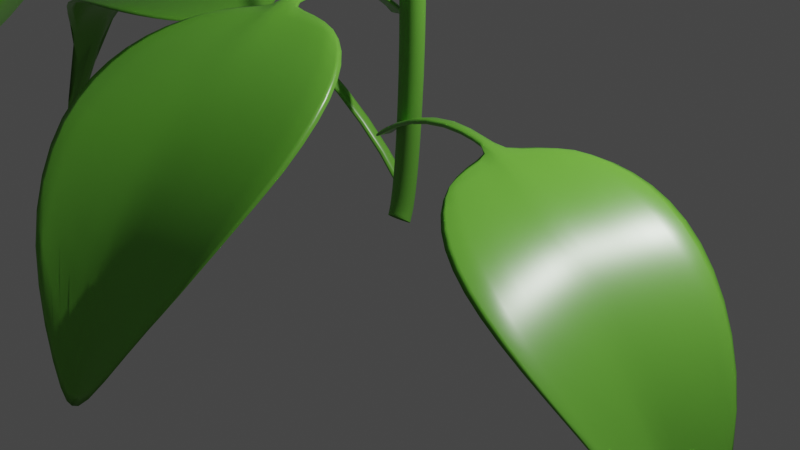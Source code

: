 # Source: Plant1_Large.blend  (saved by Blender 2.90.8; exported with 4.5.12 LTS)
import bpy
from mathutils import Matrix  # noqa: F401  (used for matrix-valued properties, if any)

bpy.ops.wm.read_factory_settings(use_empty=True)
scene = bpy.context.scene
scene.name = 'Scene'

# ---- collections
col_collection = bpy.data.collections.new('Collection'); scene.collection.children.link(col_collection)

# ---- materials (node trees are filled in below, after node groups)
mat_material = bpy.data.materials.new('Material')
mat_material.use_transparent_shadow = False
mat_material.diffuse_color = (0.1529, 0.4508, 0.04971, 1.0)
mat_material_001 = bpy.data.materials.new('Material.001')
mat_material_001.use_transparent_shadow = False
mat_material_001.diffuse_color = (0.1529, 0.4508, 0.04971, 1.0)

# ---- material node trees
mat_material.use_nodes = True; mat_material.node_tree.nodes.clear()
_N = mat_material.node_tree.nodes; _L = mat_material.node_tree.links
n0 = _N.new('ShaderNodeBsdfPrincipled'); n0.name = 'Principled BSDF'; n0.location = (10, 300)
n0.distribution = 'GGX'
n0.subsurface_method = 'BURLEY'
n0.inputs[0].default_value = (0.1529, 0.4508, 0.04971, 1.0)
n0.inputs[2].default_value = 0.2831
n0.inputs[3].default_value = 1.45
n0.inputs[27].default_value = (0.0, 0.0, 0.0, 1.0)
n0.inputs[28].default_value = 1.0
n1 = _N.new('ShaderNodeOutputMaterial'); n1.name = 'Material Output'; n1.location = (300, 300)
_L.new(n0.outputs[0], n1.inputs[0])
n1.is_active_output = True
mat_material_001.use_nodes = True; mat_material_001.node_tree.nodes.clear()
_N = mat_material_001.node_tree.nodes; _L = mat_material_001.node_tree.links
n0 = _N.new('ShaderNodeBsdfPrincipled'); n0.name = 'Principled BSDF'; n0.location = (10, 300)
n0.distribution = 'GGX'
n0.subsurface_method = 'BURLEY'
n0.inputs[0].default_value = (0.1529, 0.4508, 0.04971, 1.0)
n0.inputs[3].default_value = 1.45
n0.inputs[27].default_value = (0.0, 0.0, 0.0, 1.0)
n0.inputs[28].default_value = 1.0
n1 = _N.new('ShaderNodeOutputMaterial'); n1.name = 'Material Output'; n1.location = (300, 300)
_L.new(n0.outputs[0], n1.inputs[0])
n1.is_active_output = True

# ---- world
world_world = bpy.data.worlds.new('World'); scene.world = world_world
world_world.use_nodes = True; world_world.node_tree.nodes.clear()
_N = world_world.node_tree.nodes; _L = world_world.node_tree.links
n0 = _N.new('ShaderNodeOutputWorld'); n0.name = 'World Output'; n0.location = (300, 300)
n1 = _N.new('ShaderNodeBackground'); n1.name = 'Background'; n1.location = (10, 300)
n1.inputs[0].default_value = (0.05088, 0.05088, 0.05088, 1.0)
_L.new(n1.outputs[0], n0.inputs[0])
n0.is_active_output = True
world_world.color = (0.05088, 0.05088, 0.05088)
world_world.use_sun_shadow = False
world_world.sun_shadow_jitter_overblur = 0.0

# ---- cameras
cam_camera = bpy.data.cameras.new('Camera')
cam_camera.clip_end = 100.0
cam_camera.ortho_scale = 7.314

# ---- lights
light_light = bpy.data.lights.new('Light', 'POINT')
light_light.transmission_factor = 0.0
light_light.energy = 1000.0
light_light.shadow_soft_size = 0.1
light_light.shadow_maximum_resolution = 0.006
light_light.use_absolute_resolution = True

# ---- meshes
me_circle = bpy.data.meshes.new('Circle')
me_circle.from_pydata([(3.383, 1.0, 1.306), (2.982, 0.9511, 1.353), (2.638, 0.809, 1.363), (2.363, 0.5878, 1.359), (2.17, 0.309, 1.339), (1.99, -0.06022, 1.343), (2.17, -0.309, 1.338), (2.363, -0.5878, 1.359), (2.638, -0.809, 1.363), (2.982, -0.9511, 1.353), (3.383, -1.0, 1.306), (3.829, -0.9511, 1.203), (4.303, -0.809, 1.025), (4.758, -0.5878, 0.7281), (5.136, -0.309, 0.2733), (5.334, -0.06022, -0.311), (5.136, 0.309, 0.2733), (4.758, 0.5878, 0.7281), (4.303, 0.809, 1.025), (3.829, 0.9511, 1.203), (2.578, 0.4418, 1.363), (2.462, -0.0617, 1.385), (2.578, -0.4433, 1.363), (3.036, 0.5219, 1.334), (3.02, -0.06215, 1.339), (3.035, -0.5238, 1.334), (3.566, 0.5489, 1.227), (3.676, -0.06227, 1.166), (3.565, -0.551, 1.228), (4.132, 0.5219, 1.033), (4.348, -0.06215, 0.8493), (4.131, -0.5238, 1.033), (4.663, 0.4418, 0.7312), (4.895, -0.0617, 0.3652), (4.661, -0.4433, 0.7325), (2.09, -0.07546, 1.325), (5.348, -0.07546, -0.1687), (2.544, -0.1681, 1.363), (3.076, -0.2066, 1.321), (3.699, -0.2181, 1.166), (4.346, -0.2066, 0.8853), (4.892, -0.1681, 0.452), (2.088, 0.06993, 1.325), (5.352, 0.06993, -0.1804), (2.544, 0.1642, 1.363), (3.077, 0.2025, 1.321), (3.701, 0.2138, 1.165), (4.348, 0.2025, 0.8837), (4.894, 0.1642, 0.4482), (1.303, -1.88e-07, 1.074), (1.328, -0.07546, 1.084), (1.326, 0.06993, 1.084), (0.608, -1.271e-07, 0.6206), (0.6322, -0.07546, 0.633), (0.63, 0.06993, 0.6339), (0.09256, -5.563e-08, 0.1504), (0.1215, -0.07546, 0.1415), (0.1194, 0.06993, 0.1423), (-0.03493, 0.001357, 0.0008775), (0.01189, -0.1296, 0.0008775), (0.008453, 0.1227, 0.0008775), (1.908, 0.06993, 1.269), (1.829, -0.04606, 1.28), (1.91, -0.07546, 1.268)], [], [(4, 20, 2, 3), (20, 23, 1, 2), (23, 26, 0, 1), (26, 29, 19, 0), (29, 32, 18, 19), (32, 16, 17, 18), (42, 44, 20, 4), (44, 45, 23, 20), (45, 46, 26, 23), (46, 47, 29, 26), (47, 48, 32, 29), (48, 43, 16, 32), (35, 37, 21, 5), (37, 38, 24, 21), (38, 39, 27, 24), (39, 40, 30, 27), (40, 41, 33, 30), (41, 36, 15, 33), (7, 8, 22, 6), (8, 9, 25, 22), (9, 10, 28, 25), (10, 11, 31, 28), (11, 12, 34, 31), (12, 13, 14, 34), (34, 14, 36, 41), (31, 34, 41, 40), (28, 31, 40, 39), (25, 28, 39, 38), (22, 25, 38, 37), (6, 22, 37, 35), (33, 15, 43, 48), (30, 33, 48, 47), (27, 30, 47, 46), (24, 27, 46, 45), (21, 24, 45, 44), (5, 21, 44, 42), (62, 61, 51, 49), (63, 62, 49, 50), (49, 51, 54, 52), (50, 49, 52, 53), (52, 54, 57, 55), (53, 52, 55, 56), (55, 57, 60, 58), (56, 55, 58, 59), (35, 5, 62, 63), (5, 42, 61, 62)])
me_circle.polygons.foreach_set('use_smooth', [True] * 46)
_uv = me_circle.uv_layers.new(name='UVMap')
_uv.uv.foreach_set('vector', [0.0, 0.0, 0.0, 0.0, 0.0, 0.0, 0.0, 0.0, 0.0, 0.0, 0.0, 0.0, 0.0, 0.0, 0.0, 0.0, 0.0, 0.0, 0.0, 0.0, 0.0, 0.0, 0.0, 0.0, 0.0, 0.0, 0.0, 0.0, 0.0, 0.0, 0.0, 0.0, 0.0, 0.0, 0.0, 0.0, 0.0, 0.0, 0.0, 0.0, 0.0, 0.0, 0.0, 0.0, 0.0, 0.0, 0.0, 0.0, 0.0, 0.0, 0.0, 0.0, 0.0, 0.0, 0.0, 0.0, 0.0, 0.0, 0.0, 0.0, 0.0, 0.0, 0.0, 0.0, 0.0, 0.0, 0.0, 0.0, 0.0, 0.0, 0.0, 0.0, 0.0, 0.0, 0.0, 0.0, 0.0, 0.0, 0.0, 0.0, 0.0, 0.0, 0.0, 0.0, 0.0, 0.0, 0.0, 0.0, 0.0, 0.0, 0.0, 0.0, 0.0, 0.0, 0.0, 0.0, 0.0, 0.0, 0.0, 0.0, 0.0, 0.0, 0.0, 0.0, 0.0, 0.0, 0.0, 0.0, 0.0, 0.0, 0.0, 0.0, 0.0, 0.0, 0.0, 0.0, 0.0, 0.0, 0.0, 0.0, 0.0, 0.0, 0.0, 0.0, 0.0, 0.0, 0.0, 0.0, 0.0, 0.0, 0.0, 0.0, 0.0, 0.0, 0.0, 0.0, 0.0, 0.0, 0.0, 0.0, 0.0, 0.0, 0.0, 0.0, 0.0, 0.0, 0.0, 0.0, 0.0, 0.0, 0.0, 0.0, 0.0, 0.0, 0.0, 0.0, 0.0, 0.0, 0.0, 0.0, 0.0, 0.0, 0.0, 0.0, 0.0, 0.0, 0.0, 0.0, 0.0, 0.0, 0.0, 0.0, 0.0, 0.0, 0.0, 0.0, 0.0, 0.0, 0.0, 0.0, 0.0, 0.0, 0.0, 0.0, 0.0, 0.0, 0.0, 0.0, 0.0, 0.0, 0.0, 0.0, 0.0, 0.0, 0.0, 0.0, 0.0, 0.0, 0.0, 0.0, 0.0, 0.0, 0.0, 0.0, 0.0, 0.0, 0.0, 0.0, 0.0, 0.0, 0.0, 0.0, 0.0, 0.0, 0.0, 0.0, 0.0, 0.0, 0.0, 0.0, 0.0, 0.0, 0.0, 0.0, 0.0, 0.0, 0.0, 0.0, 0.0, 0.0, 0.0, 0.0, 0.0, 0.0, 0.0, 0.0, 0.0, 0.0, 0.0, 0.0, 0.0, 0.0, 0.0, 0.0, 0.0, 0.0, 0.0, 0.0, 0.0, 0.0, 0.0, 0.0, 0.0, 0.0, 0.0, 0.0, 0.0, 0.0, 0.0, 0.0, 0.0, 0.0, 0.0, 0.0, 0.0, 0.0, 0.0, 0.0, 0.0, 0.0, 0.0, 0.0, 0.0, 0.0, 0.0, 0.0, 0.0, 0.0, 0.0, 0.0, 0.0, 0.0, 0.0, 0.0, 0.0, 0.0, 0.0, 0.0, 0.0, 0.0, 0.0, 0.0, 0.0, 0.0, 0.0, 0.0, 0.0, 0.0, 0.0, 0.0, 0.0, 0.0, 0.0, 0.0, 0.0, 0.0, 0.0, 0.0, 0.0, 0.0, 0.0, 0.0, 0.0, 0.0, 0.0, 0.0, 0.0, 0.0, 0.0, 0.0, 0.0, 0.0, 0.0, 0.0, 0.0, 0.0, 0.0, 0.0, 0.0, 0.0, 0.0, 0.0, 0.0, 0.0, 0.0, 0.0, 0.0, 0.0, 0.0, 0.0, 0.0, 0.0, 0.0, 0.0, 0.0, 0.0, 0.0, 0.0, 0.0, 0.0, 0.0, 0.0, 0.0, 0.0, 0.0, 0.0, 0.0, 0.0, 0.0, 0.0, 0.0, 0.0, 0.0, 0.0, 0.0, 0.0, 0.0, 0.0])
me_circle.materials.append(mat_material)
me_circle.use_remesh_fix_poles = True
me_circle.use_remesh_preserve_attributes = False
me_circle.use_mirror_vertex_groups = False
me_circle.update()
me_circle_001 = bpy.data.meshes.new('Circle.001')
me_circle_001.from_pydata([(6.493e-09, 0.1286, 0.0), (-0.09093, 0.09093, 0.0), (-0.1286, 8.716e-10, 0.0), (-0.09093, -0.09093, 0.0), (1.773e-08, -0.1286, 0.0), (0.09093, -0.09093, 0.0), (0.1286, 8.026e-09, 0.0), (0.09093, 0.09093, 0.0), (-0.05222, -0.02399, 12.95), (-0.05238, -0.02562, 12.95), (-0.05245, -0.02954, 12.95), (-0.05238, -0.03347, 12.95), (-0.05222, -0.0351, 12.95), (-0.05205, -0.03347, 12.95), (-0.05198, -0.02954, 12.95), (-0.05205, -0.02562, 12.95), (-0.1286, 8.716e-10, 0.0), (-0.1286, 8.716e-10, 0.4218), (-0.1286, 8.716e-10, 0.8436), (-0.1286, 8.716e-10, 1.265), (-0.1286, 8.716e-10, 1.687), (-0.1286, 8.716e-10, 2.109), (-0.1286, 8.716e-10, 2.531), (-0.1286, 8.716e-10, 2.953), (-0.1286, 8.716e-10, 3.375), (-0.1286, 8.716e-10, 3.796), (-0.1286, 8.716e-10, 4.218), (-0.1286, 8.716e-10, 4.64), (-0.1286, 8.716e-10, 5.062), (-0.1286, 8.716e-10, 5.484), (-0.1286, 8.716e-10, 5.905), (-0.1286, 8.716e-10, 6.327), (-0.1286, 8.716e-10, 6.749), (-0.1286, 8.716e-10, 7.171), (-0.1286, 8.716e-10, 7.593), (-0.1286, 8.716e-10, 8.015), (-0.1286, 8.716e-10, 8.436), (-0.1286, 8.716e-10, 8.858), (-0.1286, 8.716e-10, 9.28), (-0.1286, 8.716e-10, 9.702), (-0.1286, 8.716e-10, 10.12), (-0.1286, 8.716e-10, 10.55), (-0.1286, 8.716e-10, 10.97), (-0.1286, 8.716e-10, 11.39), (-0.1286, 8.716e-10, 11.81), (-0.1286, 8.716e-10, 12.23), (-0.09093, -0.09093, 12.23), (-0.09093, -0.09093, 11.81), (-0.09093, -0.09093, 11.39), (-0.09093, -0.09093, 10.97), (-0.09093, -0.09093, 10.55), (-0.09093, -0.09093, 10.12), (-0.09093, -0.09093, 9.702), (-0.09093, -0.09093, 9.28), (-0.09093, -0.09093, 8.858), (-0.09093, -0.09093, 8.436), (-0.09093, -0.09093, 8.015), (-0.09093, -0.09093, 7.593), (-0.09093, -0.09093, 7.171), (-0.09093, -0.09093, 6.749), (-0.09093, -0.09093, 6.327), (-0.09093, -0.09093, 5.905), (-0.09093, -0.09093, 5.484), (-0.09093, -0.09093, 5.062), (-0.09093, -0.09093, 4.64), (-0.09093, -0.09093, 4.218), (-0.09093, -0.09093, 3.796), (-0.09093, -0.09093, 3.375), (-0.09093, -0.09093, 2.953), (-0.09093, -0.09093, 2.531), (-0.09093, -0.09093, 2.109), (-0.09093, -0.09093, 1.687), (-0.09093, -0.09093, 1.265), (-0.09093, -0.09093, 0.8436), (-0.09093, -0.09093, 0.4218), (-0.09093, -0.09093, 0.0), (6.493e-09, 0.1286, 0.0), (6.493e-09, 0.1286, 0.4218), (6.493e-09, 0.1286, 0.8436), (6.493e-09, 0.1286, 1.265), (6.493e-09, 0.1286, 1.687), (6.493e-09, 0.1286, 2.109), (6.493e-09, 0.1286, 2.531), (6.493e-09, 0.1286, 2.953), (6.493e-09, 0.1286, 3.375), (6.493e-09, 0.1286, 3.796), (6.493e-09, 0.1286, 4.218), (6.493e-09, 0.1286, 4.64), (6.493e-09, 0.1286, 5.062), (6.493e-09, 0.1286, 5.484), (6.493e-09, 0.1286, 5.905), (6.493e-09, 0.1286, 6.327), (6.493e-09, 0.1286, 6.749), (6.493e-09, 0.1286, 7.171), (6.493e-09, 0.1286, 7.593), (6.493e-09, 0.1286, 8.015), (6.493e-09, 0.1286, 8.436), (6.493e-09, 0.1286, 8.858), (6.493e-09, 0.1286, 9.28), (6.493e-09, 0.1286, 9.702), (6.493e-09, 0.1286, 10.12), (6.493e-09, 0.1286, 10.55), (6.493e-09, 0.1286, 10.97), (6.493e-09, 0.1286, 11.39), (6.493e-09, 0.1286, 11.81), (6.493e-09, 0.1286, 12.23), (-0.09093, 0.09093, 12.23), (-0.09093, 0.09093, 11.81), (-0.09093, 0.09093, 11.39), (-0.09093, 0.09093, 10.97), (-0.09093, 0.09093, 10.55), (-0.09093, 0.09093, 10.12), (-0.09093, 0.09093, 9.702), (-0.09093, 0.09093, 9.28), (-0.09093, 0.09093, 8.858), (-0.09093, 0.09093, 8.436), (-0.09093, 0.09093, 8.015), (-0.09093, 0.09093, 7.593), (-0.09093, 0.09093, 7.171), (-0.09093, 0.09093, 6.749), (-0.09093, 0.09093, 6.327), (-0.09093, 0.09093, 5.905), (-0.09093, 0.09093, 5.484), (-0.09093, 0.09093, 5.062), (-0.09093, 0.09093, 4.64), (-0.09093, 0.09093, 4.218), (-0.09093, 0.09093, 3.796), (-0.09093, 0.09093, 3.375), (-0.09093, 0.09093, 2.953), (-0.09093, 0.09093, 2.531), (-0.09093, 0.09093, 2.109), (-0.09093, 0.09093, 1.687), (-0.09093, 0.09093, 1.265), (-0.09093, 0.09093, 0.8436), (-0.09093, 0.09093, 0.4218), (-0.09093, 0.09093, 0.0), (0.09093, 0.09093, 0.0), (0.09093, 0.09093, 0.4218), (0.09093, 0.09093, 0.8436), (0.09093, 0.09093, 1.265), (0.09093, 0.09093, 1.687), (0.09093, 0.09093, 2.109), (0.09093, 0.09093, 2.531), (0.09093, 0.09093, 2.953), (0.09093, 0.09093, 3.375), (0.09093, 0.09093, 3.796), (0.09093, 0.09093, 4.218), (0.09093, 0.09093, 4.64), (0.09093, 0.09093, 5.062), (0.09093, 0.09093, 5.484), (0.09093, 0.09093, 5.905), (0.09093, 0.09093, 6.327), (0.09093, 0.09093, 6.749), (0.09093, 0.09093, 7.171), (0.09093, 0.09093, 7.593), (0.09093, 0.09093, 8.015), (0.09093, 0.09093, 8.436), (0.09093, 0.09093, 8.858), (0.09093, 0.09093, 9.28), (0.09093, 0.09093, 9.702), (0.09093, 0.09093, 10.12), (0.09093, 0.09093, 10.55), (0.09093, 0.09093, 10.97), (0.09093, 0.09093, 11.39), (0.09093, 0.09093, 11.81), (0.09093, 0.09093, 12.23), (0.09093, -0.09093, 0.0), (0.09093, -0.09093, 0.4218), (0.09093, -0.09093, 0.8436), (0.09093, -0.09093, 1.265), (0.09093, -0.09093, 1.687), (0.09093, -0.09093, 2.109), (0.09093, -0.09093, 2.531), (0.09093, -0.09093, 2.953), (0.09093, -0.09093, 3.375), (0.09093, -0.09093, 3.796), (0.09093, -0.09093, 4.218), (0.09093, -0.09093, 4.64), (0.09093, -0.09093, 5.062), (0.09093, -0.09093, 5.484), (0.09093, -0.09093, 5.905), (0.09093, -0.09093, 6.327), (0.09093, -0.09093, 6.749), (0.09093, -0.09093, 7.171), (0.09093, -0.09093, 7.593), (0.09093, -0.09093, 8.015), (0.09093, -0.09093, 8.436), (0.09093, -0.09093, 8.858), (0.09093, -0.09093, 9.28), (0.09093, -0.09093, 9.702), (0.09093, -0.09093, 10.12), (0.09093, -0.09093, 10.55), (0.09093, -0.09093, 10.97), (0.09093, -0.09093, 11.39), (0.09093, -0.09093, 11.81), (0.09093, -0.09093, 12.23), (0.1286, 8.026e-09, 12.23), (0.1286, 8.026e-09, 11.81), (0.1286, 8.026e-09, 11.39), (0.1286, 8.026e-09, 10.97), (0.1286, 8.026e-09, 10.55), (0.1286, 8.026e-09, 10.12), (0.1286, 8.026e-09, 9.702), (0.1286, 8.026e-09, 9.28), (0.1286, 8.026e-09, 8.858), (0.1286, 8.026e-09, 8.436), (0.1286, 8.026e-09, 8.015), (0.1286, 8.026e-09, 7.593), (0.1286, 8.026e-09, 7.171), (0.1286, 8.026e-09, 6.749), (0.1286, 8.026e-09, 6.327), (0.1286, 8.026e-09, 5.905), (0.1286, 8.026e-09, 5.484), (0.1286, 8.026e-09, 5.062), (0.1286, 8.026e-09, 4.64), (0.1286, 8.026e-09, 4.218), (0.1286, 8.026e-09, 3.796), (0.1286, 8.026e-09, 3.375), (0.1286, 8.026e-09, 2.953), (0.1286, 8.026e-09, 2.531), (0.1286, 8.026e-09, 2.109), (0.1286, 8.026e-09, 1.687), (0.1286, 8.026e-09, 1.265), (0.1286, 8.026e-09, 0.8436), (0.1286, 8.026e-09, 0.4218), (0.1286, 8.026e-09, 0.0), (1.773e-08, -0.1286, 12.23), (1.773e-08, -0.1286, 11.81), (1.773e-08, -0.1286, 11.39), (1.773e-08, -0.1286, 10.97), (1.773e-08, -0.1286, 10.55), (1.773e-08, -0.1286, 10.12), (1.773e-08, -0.1286, 9.702), (1.773e-08, -0.1286, 9.28), (1.773e-08, -0.1286, 8.858), (1.773e-08, -0.1286, 8.436), (1.773e-08, -0.1286, 8.015), (1.773e-08, -0.1286, 7.593), (1.773e-08, -0.1286, 7.171), (1.773e-08, -0.1286, 6.749), (1.773e-08, -0.1286, 6.327), (1.773e-08, -0.1286, 5.905), (1.773e-08, -0.1286, 5.484), (1.773e-08, -0.1286, 5.062), (1.773e-08, -0.1286, 4.64), (1.773e-08, -0.1286, 4.218), (1.773e-08, -0.1286, 3.796), (1.773e-08, -0.1286, 3.375), (1.773e-08, -0.1286, 2.953), (1.773e-08, -0.1286, 2.531), (1.773e-08, -0.1286, 2.109), (1.773e-08, -0.1286, 1.687), (1.773e-08, -0.1286, 1.265), (1.773e-08, -0.1286, 0.8436), (1.773e-08, -0.1286, 0.4218), (1.773e-08, -0.1286, 0.0)], [], [(46, 45, 10, 11), (106, 105, 8, 9), (105, 165, 15, 8), (196, 195, 13, 14), (226, 46, 11, 12), (45, 106, 9, 10), (165, 196, 14, 15), (195, 226, 12, 13), (5, 4, 255, 166), (166, 255, 254, 167), (167, 254, 253, 168), (168, 253, 252, 169), (169, 252, 251, 170), (170, 251, 250, 171), (171, 250, 249, 172), (172, 249, 248, 173), (173, 248, 247, 174), (174, 247, 246, 175), (175, 246, 245, 176), (176, 245, 244, 177), (177, 244, 243, 178), (178, 243, 242, 179), (179, 242, 241, 180), (180, 241, 240, 181), (181, 240, 239, 182), (182, 239, 238, 183), (183, 238, 237, 184), (184, 237, 236, 185), (185, 236, 235, 186), (186, 235, 234, 187), (187, 234, 233, 188), (188, 233, 232, 189), (189, 232, 231, 190), (190, 231, 230, 191), (191, 230, 229, 192), (192, 229, 228, 193), (193, 228, 227, 194), (194, 227, 226, 195), (7, 6, 225, 136), (136, 225, 224, 137), (137, 224, 223, 138), (138, 223, 222, 139), (139, 222, 221, 140), (140, 221, 220, 141), (141, 220, 219, 142), (142, 219, 218, 143), (143, 218, 217, 144), (144, 217, 216, 145), (145, 216, 215, 146), (146, 215, 214, 147), (147, 214, 213, 148), (148, 213, 212, 149), (149, 212, 211, 150), (150, 211, 210, 151), (151, 210, 209, 152), (152, 209, 208, 153), (153, 208, 207, 154), (154, 207, 206, 155), (155, 206, 205, 156), (156, 205, 204, 157), (157, 204, 203, 158), (158, 203, 202, 159), (159, 202, 201, 160), (160, 201, 200, 161), (161, 200, 199, 162), (162, 199, 198, 163), (163, 198, 197, 164), (164, 197, 196, 165), (2, 1, 135, 16), (16, 135, 134, 17), (17, 134, 133, 18), (18, 133, 132, 19), (19, 132, 131, 20), (20, 131, 130, 21), (21, 130, 129, 22), (22, 129, 128, 23), (23, 128, 127, 24), (24, 127, 126, 25), (25, 126, 125, 26), (26, 125, 124, 27), (27, 124, 123, 28), (28, 123, 122, 29), (29, 122, 121, 30), (30, 121, 120, 31), (31, 120, 119, 32), (32, 119, 118, 33), (33, 118, 117, 34), (34, 117, 116, 35), (35, 116, 115, 36), (36, 115, 114, 37), (37, 114, 113, 38), (38, 113, 112, 39), (39, 112, 111, 40), (40, 111, 110, 41), (41, 110, 109, 42), (42, 109, 108, 43), (43, 108, 107, 44), (44, 107, 106, 45), (4, 3, 75, 255), (255, 75, 74, 254), (254, 74, 73, 253), (253, 73, 72, 252), (252, 72, 71, 251), (251, 71, 70, 250), (250, 70, 69, 249), (249, 69, 68, 248), (248, 68, 67, 247), (247, 67, 66, 246), (246, 66, 65, 245), (245, 65, 64, 244), (244, 64, 63, 243), (243, 63, 62, 242), (242, 62, 61, 241), (241, 61, 60, 240), (240, 60, 59, 239), (239, 59, 58, 238), (238, 58, 57, 237), (237, 57, 56, 236), (236, 56, 55, 235), (235, 55, 54, 234), (234, 54, 53, 233), (233, 53, 52, 232), (232, 52, 51, 231), (231, 51, 50, 230), (230, 50, 49, 229), (229, 49, 48, 228), (228, 48, 47, 227), (227, 47, 46, 226), (6, 5, 166, 225), (225, 166, 167, 224), (224, 167, 168, 223), (223, 168, 169, 222), (222, 169, 170, 221), (221, 170, 171, 220), (220, 171, 172, 219), (219, 172, 173, 218), (218, 173, 174, 217), (217, 174, 175, 216), (216, 175, 176, 215), (215, 176, 177, 214), (214, 177, 178, 213), (213, 178, 179, 212), (212, 179, 180, 211), (211, 180, 181, 210), (210, 181, 182, 209), (209, 182, 183, 208), (208, 183, 184, 207), (207, 184, 185, 206), (206, 185, 186, 205), (205, 186, 187, 204), (204, 187, 188, 203), (203, 188, 189, 202), (202, 189, 190, 201), (201, 190, 191, 200), (200, 191, 192, 199), (199, 192, 193, 198), (198, 193, 194, 197), (197, 194, 195, 196), (0, 7, 136, 76), (76, 136, 137, 77), (77, 137, 138, 78), (78, 138, 139, 79), (79, 139, 140, 80), (80, 140, 141, 81), (81, 141, 142, 82), (82, 142, 143, 83), (83, 143, 144, 84), (84, 144, 145, 85), (85, 145, 146, 86), (86, 146, 147, 87), (87, 147, 148, 88), (88, 148, 149, 89), (89, 149, 150, 90), (90, 150, 151, 91), (91, 151, 152, 92), (92, 152, 153, 93), (93, 153, 154, 94), (94, 154, 155, 95), (95, 155, 156, 96), (96, 156, 157, 97), (97, 157, 158, 98), (98, 158, 159, 99), (99, 159, 160, 100), (100, 160, 161, 101), (101, 161, 162, 102), (102, 162, 163, 103), (103, 163, 164, 104), (104, 164, 165, 105), (1, 0, 76, 135), (135, 76, 77, 134), (134, 77, 78, 133), (133, 78, 79, 132), (132, 79, 80, 131), (131, 80, 81, 130), (130, 81, 82, 129), (129, 82, 83, 128), (128, 83, 84, 127), (127, 84, 85, 126), (126, 85, 86, 125), (125, 86, 87, 124), (124, 87, 88, 123), (123, 88, 89, 122), (122, 89, 90, 121), (121, 90, 91, 120), (120, 91, 92, 119), (119, 92, 93, 118), (118, 93, 94, 117), (117, 94, 95, 116), (116, 95, 96, 115), (115, 96, 97, 114), (114, 97, 98, 113), (113, 98, 99, 112), (112, 99, 100, 111), (111, 100, 101, 110), (110, 101, 102, 109), (109, 102, 103, 108), (108, 103, 104, 107), (107, 104, 105, 106), (3, 2, 16, 75), (75, 16, 17, 74), (74, 17, 18, 73), (73, 18, 19, 72), (72, 19, 20, 71), (71, 20, 21, 70), (70, 21, 22, 69), (69, 22, 23, 68), (68, 23, 24, 67), (67, 24, 25, 66), (66, 25, 26, 65), (65, 26, 27, 64), (64, 27, 28, 63), (63, 28, 29, 62), (62, 29, 30, 61), (61, 30, 31, 60), (60, 31, 32, 59), (59, 32, 33, 58), (58, 33, 34, 57), (57, 34, 35, 56), (56, 35, 36, 55), (55, 36, 37, 54), (54, 37, 38, 53), (53, 38, 39, 52), (52, 39, 40, 51), (51, 40, 41, 50), (50, 41, 42, 49), (49, 42, 43, 48), (48, 43, 44, 47), (47, 44, 45, 46)])
me_circle_001.polygons.foreach_set('use_smooth', [True] * 248)
_uv = me_circle_001.uv_layers.new(name='UVMap')
_uv.uv.foreach_set('vector', [0.0, 0.0, 0.0, 0.0, 0.0, 0.0, 0.0, 0.0, 0.0, 0.0, 0.0, 0.0, 0.0, 0.0, 0.0, 0.0, 0.0, 0.0, 0.0, 0.0, 0.0, 0.0, 0.0, 0.0, 0.0, 0.0, 0.0, 0.0, 0.0, 0.0, 0.0, 0.0, 0.0, 0.0, 0.0, 0.0, 0.0, 0.0, 0.0, 0.0, 0.0, 0.0, 0.0, 0.0, 0.0, 0.0, 0.0, 0.0, 0.0, 0.0, 0.0, 0.0, 0.0, 0.0, 0.0, 0.0, 0.0, 0.0, 0.0, 0.0, 0.0, 0.0, 0.0, 0.0, 0.0, 0.0, 0.0, 0.0, 0.0, 0.0, 0.0, 0.0, 0.0, 0.0, 0.0, 0.0, 0.0, 0.0, 0.0, 0.0, 0.0, 0.0, 0.0, 0.0, 0.0, 0.0, 0.0, 0.0, 0.0, 0.0, 0.0, 0.0, 0.0, 0.0, 0.0, 0.0, 0.0, 0.0, 0.0, 0.0, 0.0, 0.0, 0.0, 0.0, 0.0, 0.0, 0.0, 0.0, 0.0, 0.0, 0.0, 0.0, 0.0, 0.0, 0.0, 0.0, 0.0, 0.0, 0.0, 0.0, 0.0, 0.0, 0.0, 0.0, 0.0, 0.0, 0.0, 0.0, 0.0, 0.0, 0.0, 0.0, 0.0, 0.0, 0.0, 0.0, 0.0, 0.0, 0.0, 0.0, 0.0, 0.0, 0.0, 0.0, 0.0, 0.0, 0.0, 0.0, 0.0, 0.0, 0.0, 0.0, 0.0, 0.0, 0.0, 0.0, 0.0, 0.0, 0.0, 0.0, 0.0, 0.0, 0.0, 0.0, 0.0, 0.0, 0.0, 0.0, 0.0, 0.0, 0.0, 0.0, 0.0, 0.0, 0.0, 0.0, 0.0, 0.0, 0.0, 0.0, 0.0, 0.0, 0.0, 0.0, 0.0, 0.0, 0.0, 0.0, 0.0, 0.0, 0.0, 0.0, 0.0, 0.0, 0.0, 0.0, 0.0, 0.0, 0.0, 0.0, 0.0, 0.0, 0.0, 0.0, 0.0, 0.0, 0.0, 0.0, 0.0, 0.0, 0.0, 0.0, 0.0, 0.0, 0.0, 0.0, 0.0, 0.0, 0.0, 0.0, 0.0, 0.0, 0.0, 0.0, 0.0, 0.0, 0.0, 0.0, 0.0, 0.0, 0.0, 0.0, 0.0, 0.0, 0.0, 0.0, 0.0, 0.0, 0.0, 0.0, 0.0, 0.0, 0.0, 0.0, 0.0, 0.0, 0.0, 0.0, 0.0, 0.0, 0.0, 0.0, 0.0, 0.0, 0.0, 0.0, 0.0, 0.0, 0.0, 0.0, 0.0, 0.0, 0.0, 0.0, 0.0, 0.0, 0.0, 0.0, 0.0, 0.0, 0.0, 0.0, 0.0, 0.0, 0.0, 0.0, 0.0, 0.0, 0.0, 0.0, 0.0, 0.0, 0.0, 0.0, 0.0, 0.0, 0.0, 0.0, 0.0, 0.0, 0.0, 0.0, 0.0, 0.0, 0.0, 0.0, 0.0, 0.0, 0.0, 0.0, 0.0, 0.0, 0.0, 0.0, 0.0, 0.0, 0.0, 0.0, 0.0, 0.0, 0.0, 0.0, 0.0, 0.0, 0.0, 0.0, 0.0, 0.0, 0.0, 0.0, 0.0, 0.0, 0.0, 0.0, 0.0, 0.0, 0.0, 0.0, 0.0, 0.0, 0.0, 0.0, 0.0, 0.0, 0.0, 0.0, 0.0, 0.0, 0.0, 0.0, 0.0, 0.0, 0.0, 0.0, 0.0, 0.0, 0.0, 0.0, 0.0, 0.0, 0.0, 0.0, 0.0, 0.0, 0.0, 0.0, 0.0, 0.0, 0.0, 0.0, 0.0, 0.0, 0.0, 0.0, 0.0, 0.0, 0.0, 0.0, 0.0, 0.0, 0.0, 0.0, 0.0, 0.0, 0.0, 0.0, 0.0, 0.0, 0.0, 0.0, 0.0, 0.0, 0.0, 0.0, 0.0, 0.0, 0.0, 0.0, 0.0, 0.0, 0.0, 0.0, 0.0, 0.0, 0.0, 0.0, 0.0, 0.0, 0.0, 0.0, 0.0, 0.0, 0.0, 0.0, 0.0, 0.0, 0.0, 0.0, 0.0, 0.0, 0.0, 0.0, 0.0, 0.0, 0.0, 0.0, 0.0, 0.0, 0.0, 0.0, 0.0, 0.0, 0.0, 0.0, 0.0, 0.0, 0.0, 0.0, 0.0, 0.0, 0.0, 0.0, 0.0, 0.0, 0.0, 0.0, 0.0, 0.0, 0.0, 0.0, 0.0, 0.0, 0.0, 0.0, 0.0, 0.0, 0.0, 0.0, 0.0, 0.0, 0.0, 0.0, 0.0, 0.0, 0.0, 0.0, 0.0, 0.0, 0.0, 0.0, 0.0, 0.0, 0.0, 0.0, 0.0, 0.0, 0.0, 0.0, 0.0, 0.0, 0.0, 0.0, 0.0, 0.0, 0.0, 0.0, 0.0, 0.0, 0.0, 0.0, 0.0, 0.0, 0.0, 0.0, 0.0, 0.0, 0.0, 0.0, 0.0, 0.0, 0.0, 0.0, 0.0, 0.0, 0.0, 0.0, 0.0, 0.0, 0.0, 0.0, 0.0, 0.0, 0.0, 0.0, 0.0, 0.0, 0.0, 0.0, 0.0, 0.0, 0.0, 0.0, 0.0, 0.0, 0.0, 0.0, 0.0, 0.0, 0.0, 0.0, 0.0, 0.0, 0.0, 0.0, 0.0, 0.0, 0.0, 0.0, 0.0, 0.0, 0.0, 0.0, 0.0, 0.0, 0.0, 0.0, 0.0, 0.0, 0.0, 0.0, 0.0, 0.0, 0.0, 0.0, 0.0, 0.0, 0.0, 0.0, 0.0, 0.0, 0.0, 0.0, 0.0, 0.0, 0.0, 0.0, 0.0, 0.0, 0.0, 0.0, 0.0, 0.0, 0.0, 0.0, 0.0, 0.0, 0.0, 0.0, 0.0, 0.0, 0.0, 0.0, 0.0, 0.0, 0.0, 0.0, 0.0, 0.0, 0.0, 0.0, 0.0, 0.0, 0.0, 0.0, 0.0, 0.0, 0.0, 0.0, 0.0, 0.0, 0.0, 0.0, 0.0, 0.0, 0.0, 0.0, 0.0, 0.0, 0.0, 0.0, 0.0, 0.0, 0.0, 0.0, 0.0, 0.0, 0.0, 0.0, 0.0, 0.0, 0.0, 0.0, 0.0, 0.0, 0.0, 0.0, 0.0, 0.0, 0.0, 0.0, 0.0, 0.0, 0.0, 0.0, 0.0, 0.0, 0.0, 0.0, 0.0, 0.0, 0.0, 0.0, 0.0, 0.0, 0.0, 0.0, 0.0, 0.0, 0.0, 0.0, 0.0, 0.0, 0.0, 0.0, 0.0, 0.0, 0.0, 0.0, 0.0, 0.0, 0.0, 0.0, 0.0, 0.0, 0.0, 0.0, 0.0, 0.0, 0.0, 0.0, 0.0, 0.0, 0.0, 0.0, 0.0, 0.0, 0.0, 0.0, 0.0, 0.0, 0.0, 0.0, 0.0, 0.0, 0.0, 0.0, 0.0, 0.0, 0.0, 0.0, 0.0, 0.0, 0.0, 0.0, 0.0, 0.0, 0.0, 0.0, 0.0, 0.0, 0.0, 0.0, 0.0, 0.0, 0.0, 0.0, 0.0, 0.0, 0.0, 0.0, 0.0, 0.0, 0.0, 0.0, 0.0, 0.0, 0.0, 0.0, 0.0, 0.0, 0.0, 0.0, 0.0, 0.0, 0.0, 0.0, 0.0, 0.0, 0.0, 0.0, 0.0, 0.0, 0.0, 0.0, 0.0, 0.0, 0.0, 0.0, 0.0, 0.0, 0.0, 0.0, 0.0, 0.0, 0.0, 0.0, 0.0, 0.0, 0.0, 0.0, 0.0, 0.0, 0.0, 0.0, 0.0, 0.0, 0.0, 0.0, 0.0, 0.0, 0.0, 0.0, 0.0, 0.0, 0.0, 0.0, 0.0, 0.0, 0.0, 0.0, 0.0, 0.0, 0.0, 0.0, 0.0, 0.0, 0.0, 0.0, 0.0, 0.0, 0.0, 0.0, 0.0, 0.0, 0.0, 0.0, 0.0, 0.0, 0.0, 0.0, 0.0, 0.0, 0.0, 0.0, 0.0, 0.0, 0.0, 0.0, 0.0, 0.0, 0.0, 0.0, 0.0, 0.0, 0.0, 0.0, 0.0, 0.0, 0.0, 0.0, 0.0, 0.0, 0.0, 0.0, 0.0, 0.0, 0.0, 0.0, 0.0, 0.0, 0.0, 0.0, 0.0, 0.0, 0.0, 0.0, 0.0, 0.0, 0.0, 0.0, 0.0, 0.0, 0.0, 0.0, 0.0, 0.0, 0.0, 0.0, 0.0, 0.0, 0.0, 0.0, 0.0, 0.0, 0.0, 0.0, 0.0, 0.0, 0.0, 0.0, 0.0, 0.0, 0.0, 0.0, 0.0, 0.0, 0.0, 0.0, 0.0, 0.0, 0.0, 0.0, 0.0, 0.0, 0.0, 0.0, 0.0, 0.0, 0.0, 0.0, 0.0, 0.0, 0.0, 0.0, 0.0, 0.0, 0.0, 0.0, 0.0, 0.0, 0.0, 0.0, 0.0, 0.0, 0.0, 0.0, 0.0, 0.0, 0.0, 0.0, 0.0, 0.0, 0.0, 0.0, 0.0, 0.0, 0.0, 0.0, 0.0, 0.0, 0.0, 0.0, 0.0, 0.0, 0.0, 0.0, 0.0, 0.0, 0.0, 0.0, 0.0, 0.0, 0.0, 0.0, 0.0, 0.0, 0.0, 0.0, 0.0, 0.0, 0.0, 0.0, 0.0, 0.0, 0.0, 0.0, 0.0, 0.0, 0.0, 0.0, 0.0, 0.0, 0.0, 0.0, 0.0, 0.0, 0.0, 0.0, 0.0, 0.0, 0.0, 0.0, 0.0, 0.0, 0.0, 0.0, 0.0, 0.0, 0.0, 0.0, 0.0, 0.0, 0.0, 0.0, 0.0, 0.0, 0.0, 0.0, 0.0, 0.0, 0.0, 0.0, 0.0, 0.0, 0.0, 0.0, 0.0, 0.0, 0.0, 0.0, 0.0, 0.0, 0.0, 0.0, 0.0, 0.0, 0.0, 0.0, 0.0, 0.0, 0.0, 0.0, 0.0, 0.0, 0.0, 0.0, 0.0, 0.0, 0.0, 0.0, 0.0, 0.0, 0.0, 0.0, 0.0, 0.0, 0.0, 0.0, 0.0, 0.0, 0.0, 0.0, 0.0, 0.0, 0.0, 0.0, 0.0, 0.0, 0.0, 0.0, 0.0, 0.0, 0.0, 0.0, 0.0, 0.0, 0.0, 0.0, 0.0, 0.0, 0.0, 0.0, 0.0, 0.0, 0.0, 0.0, 0.0, 0.0, 0.0, 0.0, 0.0, 0.0, 0.0, 0.0, 0.0, 0.0, 0.0, 0.0, 0.0, 0.0, 0.0, 0.0, 0.0, 0.0, 0.0, 0.0, 0.0, 0.0, 0.0, 0.0, 0.0, 0.0, 0.0, 0.0, 0.0, 0.0, 0.0, 0.0, 0.0, 0.0, 0.0, 0.0, 0.0, 0.0, 0.0, 0.0, 0.0, 0.0, 0.0, 0.0, 0.0, 0.0, 0.0, 0.0, 0.0, 0.0, 0.0, 0.0, 0.0, 0.0, 0.0, 0.0, 0.0, 0.0, 0.0, 0.0, 0.0, 0.0, 0.0, 0.0, 0.0, 0.0, 0.0, 0.0, 0.0, 0.0, 0.0, 0.0, 0.0, 0.0, 0.0, 0.0, 0.0, 0.0, 0.0, 0.0, 0.0, 0.0, 0.0, 0.0, 0.0, 0.0, 0.0, 0.0, 0.0, 0.0, 0.0, 0.0, 0.0, 0.0, 0.0, 0.0, 0.0, 0.0, 0.0, 0.0, 0.0, 0.0, 0.0, 0.0, 0.0, 0.0, 0.0, 0.0, 0.0, 0.0, 0.0, 0.0, 0.0, 0.0, 0.0, 0.0, 0.0, 0.0, 0.0, 0.0, 0.0, 0.0, 0.0, 0.0, 0.0, 0.0, 0.0, 0.0, 0.0, 0.0, 0.0, 0.0, 0.0, 0.0, 0.0, 0.0, 0.0, 0.0, 0.0, 0.0, 0.0, 0.0, 0.0, 0.0, 0.0, 0.0, 0.0, 0.0, 0.0, 0.0, 0.0, 0.0, 0.0, 0.0, 0.0, 0.0, 0.0, 0.0, 0.0, 0.0, 0.0, 0.0, 0.0, 0.0, 0.0, 0.0, 0.0, 0.0, 0.0, 0.0, 0.0, 0.0, 0.0, 0.0, 0.0, 0.0, 0.0, 0.0, 0.0, 0.0, 0.0, 0.0, 0.0, 0.0, 0.0, 0.0, 0.0, 0.0, 0.0, 0.0, 0.0, 0.0, 0.0, 0.0, 0.0, 0.0, 0.0, 0.0, 0.0, 0.0, 0.0, 0.0, 0.0, 0.0, 0.0, 0.0, 0.0, 0.0, 0.0, 0.0, 0.0, 0.0, 0.0, 0.0, 0.0, 0.0, 0.0, 0.0, 0.0, 0.0, 0.0, 0.0, 0.0, 0.0, 0.0, 0.0, 0.0, 0.0, 0.0, 0.0, 0.0, 0.0, 0.0, 0.0, 0.0, 0.0, 0.0, 0.0, 0.0, 0.0, 0.0, 0.0, 0.0, 0.0, 0.0, 0.0, 0.0, 0.0, 0.0, 0.0, 0.0, 0.0, 0.0, 0.0, 0.0, 0.0, 0.0, 0.0, 0.0, 0.0, 0.0, 0.0, 0.0, 0.0, 0.0, 0.0, 0.0, 0.0, 0.0, 0.0, 0.0, 0.0, 0.0, 0.0, 0.0, 0.0, 0.0, 0.0, 0.0, 0.0, 0.0, 0.0, 0.0, 0.0, 0.0, 0.0, 0.0, 0.0, 0.0, 0.0, 0.0, 0.0, 0.0, 0.0, 0.0, 0.0, 0.0, 0.0, 0.0, 0.0, 0.0, 0.0, 0.0, 0.0, 0.0, 0.0, 0.0, 0.0, 0.0, 0.0, 0.0, 0.0, 0.0, 0.0, 0.0, 0.0, 0.0, 0.0, 0.0, 0.0, 0.0, 0.0, 0.0, 0.0, 0.0, 0.0, 0.0, 0.0, 0.0, 0.0, 0.0, 0.0, 0.0, 0.0, 0.0, 0.0, 0.0, 0.0, 0.0, 0.0, 0.0, 0.0, 0.0, 0.0, 0.0, 0.0, 0.0, 0.0, 0.0, 0.0, 0.0, 0.0, 0.0, 0.0, 0.0, 0.0, 0.0, 0.0, 0.0, 0.0, 0.0, 0.0, 0.0, 0.0, 0.0, 0.0, 0.0, 0.0, 0.0, 0.0, 0.0, 0.0, 0.0, 0.0, 0.0, 0.0, 0.0, 0.0, 0.0, 0.0, 0.0, 0.0, 0.0, 0.0, 0.0, 0.0, 0.0, 0.0, 0.0, 0.0, 0.0, 0.0, 0.0, 0.0, 0.0, 0.0, 0.0, 0.0, 0.0, 0.0, 0.0, 0.0, 0.0, 0.0, 0.0, 0.0, 0.0, 0.0, 0.0, 0.0, 0.0, 0.0, 0.0, 0.0, 0.0, 0.0, 0.0, 0.0, 0.0, 0.0, 0.0, 0.0, 0.0, 0.0, 0.0, 0.0, 0.0, 0.0, 0.0, 0.0, 0.0, 0.0, 0.0, 0.0, 0.0, 0.0, 0.0, 0.0, 0.0, 0.0, 0.0, 0.0, 0.0, 0.0, 0.0, 0.0, 0.0, 0.0, 0.0, 0.0, 0.0, 0.0, 0.0, 0.0, 0.0, 0.0, 0.0, 0.0, 0.0, 0.0, 0.0, 0.0, 0.0, 0.0, 0.0, 0.0, 0.0, 0.0, 0.0, 0.0, 0.0, 0.0, 0.0, 0.0, 0.0, 0.0, 0.0, 0.0, 0.0, 0.0, 0.0, 0.0, 0.0, 0.0, 0.0, 0.0, 0.0, 0.0, 0.0, 0.0, 0.0, 0.0, 0.0, 0.0, 0.0, 0.0, 0.0, 0.0, 0.0, 0.0, 0.0, 0.0, 0.0, 0.0, 0.0, 0.0, 0.0, 0.0, 0.0, 0.0, 0.0, 0.0, 0.0, 0.0, 0.0, 0.0, 0.0, 0.0, 0.0, 0.0, 0.0, 0.0, 0.0, 0.0, 0.0, 0.0, 0.0, 0.0, 0.0, 0.0, 0.0, 0.0, 0.0, 0.0, 0.0, 0.0, 0.0, 0.0, 0.0, 0.0, 0.0, 0.0, 0.0, 0.0, 0.0, 0.0, 0.0, 0.0, 0.0, 0.0, 0.0, 0.0, 0.0, 0.0, 0.0, 0.0, 0.0, 0.0, 0.0, 0.0, 0.0, 0.0, 0.0, 0.0, 0.0, 0.0, 0.0, 0.0, 0.0, 0.0, 0.0, 0.0, 0.0, 0.0, 0.0, 0.0, 0.0, 0.0, 0.0, 0.0, 0.0, 0.0, 0.0, 0.0, 0.0, 0.0, 0.0, 0.0, 0.0, 0.0, 0.0, 0.0, 0.0, 0.0, 0.0, 0.0, 0.0, 0.0, 0.0, 0.0, 0.0, 0.0, 0.0, 0.0, 0.0, 0.0, 0.0, 0.0, 0.0, 0.0, 0.0, 0.0, 0.0, 0.0, 0.0, 0.0, 0.0, 0.0, 0.0, 0.0, 0.0, 0.0, 0.0, 0.0, 0.0, 0.0, 0.0, 0.0, 0.0, 0.0, 0.0, 0.0, 0.0, 0.0, 0.0, 0.0, 0.0, 0.0, 0.0, 0.0, 0.0, 0.0, 0.0, 0.0, 0.0, 0.0, 0.0, 0.0, 0.0, 0.0, 0.0, 0.0, 0.0, 0.0, 0.0, 0.0, 0.0, 0.0, 0.0, 0.0, 0.0, 0.0, 0.0, 0.0, 0.0, 0.0, 0.0, 0.0, 0.0, 0.0, 0.0, 0.0, 0.0, 0.0, 0.0, 0.0, 0.0, 0.0, 0.0, 0.0, 0.0, 0.0, 0.0, 0.0, 0.0, 0.0, 0.0, 0.0, 0.0, 0.0, 0.0, 0.0, 0.0, 0.0, 0.0, 0.0, 0.0, 0.0, 0.0, 0.0, 0.0, 0.0, 0.0, 0.0, 0.0, 0.0, 0.0, 0.0, 0.0, 0.0, 0.0, 0.0, 0.0, 0.0, 0.0, 0.0, 0.0, 0.0, 0.0, 0.0, 0.0, 0.0, 0.0, 0.0, 0.0, 0.0, 0.0, 0.0, 0.0, 0.0, 0.0, 0.0, 0.0, 0.0, 0.0, 0.0, 0.0, 0.0, 0.0, 0.0, 0.0, 0.0, 0.0, 0.0, 0.0, 0.0, 0.0, 0.0, 0.0, 0.0, 0.0, 0.0, 0.0, 0.0, 0.0, 0.0, 0.0, 0.0, 0.0, 0.0, 0.0, 0.0, 0.0, 0.0, 0.0, 0.0, 0.0, 0.0, 0.0, 0.0, 0.0, 0.0, 0.0, 0.0, 0.0, 0.0, 0.0, 0.0, 0.0, 0.0, 0.0, 0.0, 0.0, 0.0, 0.0, 0.0, 0.0, 0.0, 0.0, 0.0, 0.0, 0.0, 0.0, 0.0, 0.0, 0.0, 0.0, 0.0, 0.0, 0.0, 0.0, 0.0, 0.0, 0.0, 0.0, 0.0, 0.0, 0.0, 0.0, 0.0, 0.0, 0.0, 0.0, 0.0, 0.0, 0.0, 0.0, 0.0, 0.0, 0.0, 0.0, 0.0, 0.0, 0.0, 0.0, 0.0, 0.0, 0.0, 0.0, 0.0, 0.0, 0.0, 0.0, 0.0, 0.0, 0.0, 0.0, 0.0, 0.0, 0.0, 0.0, 0.0, 0.0, 0.0, 0.0, 0.0, 0.0, 0.0, 0.0, 0.0, 0.0, 0.0, 0.0, 0.0, 0.0, 0.0, 0.0, 0.0, 0.0, 0.0, 0.0, 0.0, 0.0, 0.0, 0.0, 0.0, 0.0, 0.0, 0.0, 0.0, 0.0, 0.0, 0.0, 0.0, 0.0, 0.0, 0.0, 0.0, 0.0, 0.0, 0.0, 0.0, 0.0, 0.0, 0.0, 0.0, 0.0, 0.0, 0.0, 0.0, 0.0, 0.0, 0.0, 0.0, 0.0, 0.0, 0.0, 0.0, 0.0, 0.0, 0.0, 0.0, 0.0, 0.0, 0.0, 0.0, 0.0, 0.0, 0.0, 0.0, 0.0, 0.0, 0.0, 0.0, 0.0, 0.0, 0.0, 0.0, 0.0, 0.0, 0.0, 0.0, 0.0, 0.0, 0.0, 0.0, 0.0, 0.0, 0.0, 0.0, 0.0, 0.0, 0.0, 0.0, 0.0, 0.0, 0.0, 0.0, 0.0, 0.0, 0.0, 0.0, 0.0, 0.0, 0.0, 0.0, 0.0, 0.0, 0.0, 0.0, 0.0, 0.0, 0.0, 0.0, 0.0, 0.0, 0.0, 0.0, 0.0, 0.0, 0.0, 0.0, 0.0, 0.0, 0.0, 0.0, 0.0, 0.0])
me_circle_001.materials.append(mat_material_001)
me_circle_001.use_remesh_fix_poles = True
me_circle_001.use_remesh_preserve_attributes = False
me_circle_001.use_mirror_vertex_groups = False
me_circle_001.update()

# ---- curves / text
cu_beziercurve_001 = bpy.data.curves.new('BezierCurve.001', 'CURVE')
cu_beziercurve_001.dimensions = '3D'
_sp = cu_beziercurve_001.splines.new('BEZIER'); _sp.bezier_points.add(4)
_sp.bezier_points.foreach_set('co', [0.0, 0.0, 0.0, 0.496, -0.3763, 3.327, -0.3724, -1.578, 6.53, 1.003, -2.392, 9.383, 0.2629, -3.039, 12.81])
_sp.bezier_points.foreach_set('handle_left', [0.006932, -0.03697, -0.05156, 0.5242, -0.2512, 2.893, -0.6889, -1.059, 5.357, 0.8862, -2.334, 8.749, 0.464, -3.625, 11.52])
_sp.bezier_points.foreach_set('handle_right', [-0.03042, 0.1622, 0.2262, 0.4463, -0.5966, 4.09, -0.05582, -2.097, 7.703, 1.35, -2.566, 11.28, 0.06185, -2.453, 14.1])
for _p, _l, _r in zip(_sp.bezier_points, ['ALIGNED', 'ALIGNED', 'ALIGNED', 'ALIGNED', 'ALIGNED'], ['ALIGNED', 'ALIGNED', 'ALIGNED', 'ALIGNED', 'ALIGNED']): _p.handle_left_type = _l; _p.handle_right_type = _r
_sp.order_u = 0
_sp.order_v = 0
cu_beziercurve_001.use_path = True
cu_beziercurve_001.use_path_clamp = True
cu_beziercurve_001.fill_mode = 'FULL'

# ---- objects
ob_light = bpy.data.objects.new('Light', light_light)
ob_camera = bpy.data.objects.new('Camera', cam_camera)
ob_leaf = bpy.data.objects.new('Leaf', me_circle)
ob_stem = bpy.data.objects.new('Stem', me_circle_001)
ob_empty = bpy.data.objects.new('Empty', None)
ob_beziercurve = bpy.data.objects.new('BezierCurve', cu_beziercurve_001)

# ---- transforms, parenting, visibility, modifiers, constraints
ob_light.location = (4.076, 1.005, 5.904)
ob_light.rotation_euler = (0.6503, 0.05522, 1.866)
ob_light.lock_rotations_4d = False
ob_light.empty_display_type = 'ARROWS'
ob_light.color = (0.0, 0.0, 0.0, 0.0)
ob_light.lineart.crease_threshold = 0.0
ob_camera.location = (7.359, -6.926, 4.958)
ob_camera.rotation_euler = (1.109, 0.0, 0.8149)
ob_camera.lock_rotations_4d = False
ob_camera.empty_display_type = 'ARROWS'
ob_camera.color = (0.0, 0.0, 0.0, 0.0)
ob_camera.display_type = 'WIRE'
ob_camera.lineart.crease_threshold = 0.0
ob_leaf.location = (0.03422, -0.1794, 0.1376)
ob_leaf.lineart.crease_threshold = 0.0
_m = ob_leaf.modifiers.new('Solidify', 'SOLIDIFY')
_m.thickness = 0.05
_m = ob_leaf.modifiers.new('Subdivision', 'SUBSURF')
_m.uv_smooth = 'PRESERVE_CORNERS'
_m.render_levels = 1
_m = ob_leaf.modifiers.new('Array', 'ARRAY')
_m.count = 25
_m.constant_offset_displace = (0.0, 0.0, 0.0)
_m.use_relative_offset = False
_m.use_object_offset = True
_m.offset_object = ob_empty
_m = ob_leaf.modifiers.new('Curve', 'CURVE')
_m.object = ob_beziercurve
_m.deform_axis = 'POS_Z'
ob_stem.location = (0.0, 0.0, 0.0)
ob_stem.scale = (1.017, 1.017, 1.017)
ob_stem.lineart.crease_threshold = 0.0
_m = ob_stem.modifiers.new('Subdivision', 'SUBSURF')
_m.uv_smooth = 'PRESERVE_CORNERS'
_m = ob_stem.modifiers.new('Curve', 'CURVE')
_m.object = ob_beziercurve
_m.deform_axis = 'POS_Z'
ob_empty.location = (0.3546, -0.0355, 0.8232)
ob_empty.rotation_euler = (0.01251, 0.06331, 2.704)
ob_empty.scale = (0.9752, 0.9752, 0.9752)
ob_empty.empty_display_type = 'SPHERE'
ob_empty.lineart.crease_threshold = 0.0
ob_beziercurve.location = (0.0, 0.0, 0.0)
ob_beziercurve.lineart.crease_threshold = 0.0

# ---- collection membership
col_collection.objects.link(ob_light)
col_collection.objects.link(ob_camera)
col_collection.objects.link(ob_leaf)
col_collection.objects.link(ob_stem)
col_collection.objects.link(ob_empty)
col_collection.objects.link(ob_beziercurve)

# ---- scene / render settings (as saved in the file)
scene.camera = ob_camera
scene.frame_start = 1; scene.frame_end = 250; scene.frame_set(54)
scene.render.engine = 'BLENDER_EEVEE_NEXT'
scene.cycles.use_denoising = False
scene.cycles.samples = 128
scene.cycles.sampling_pattern = 'TABULATED_SOBOL'
scene.cycles.use_adaptive_sampling = False
scene.cycles.use_light_tree = False
scene.view_settings.view_transform = 'Filmic'
bpy.context.view_layer.update()
